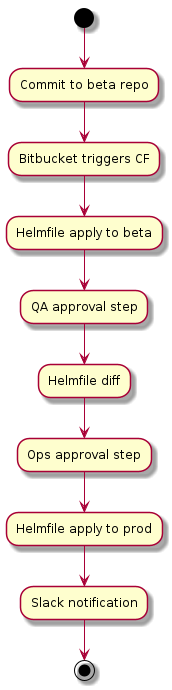

The diagram above was rendered by PlantUML. Its source (embedded in the PNG):
@startuml

(*) --> "Commit to beta repo"
--> "Bitbucket triggers CF"
--> "Helmfile apply to beta"
--> "QA approval step"
--> "Helmfile diff"
--> "Ops approval step"
--> "Helmfile apply to prod"
--> "Slack notification"
--> (*)

@enduml